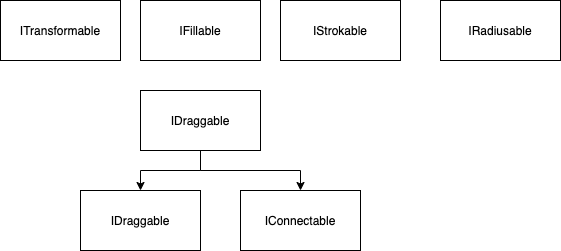

The diagram above was exported from draw.io. Its source (the exported page's mxGraphModel, read from the mxfile embedded in the PNG):
<mxGraphModel dx="734" dy="642" grid="1" gridSize="10" guides="1" tooltips="1" connect="1" arrows="1" fold="1" page="1" pageScale="1" pageWidth="850" pageHeight="1100" math="0" shadow="0">
  <root>
    <mxCell id="0" />
    <mxCell id="1" parent="0" />
    <mxCell id="3" value="ITransformable" style="rounded=0;whiteSpace=wrap;html=1;" vertex="1" parent="1">
      <mxGeometry x="150" y="120" width="120" height="60" as="geometry" />
    </mxCell>
    <mxCell id="4" value="IFillable" style="rounded=0;whiteSpace=wrap;html=1;" vertex="1" parent="1">
      <mxGeometry x="290" y="120" width="120" height="60" as="geometry" />
    </mxCell>
    <mxCell id="5" value="IStrokable" style="rounded=0;whiteSpace=wrap;html=1;" vertex="1" parent="1">
      <mxGeometry x="430" y="120" width="120" height="60" as="geometry" />
    </mxCell>
    <mxCell id="6" value="IRadiusable" style="rounded=0;whiteSpace=wrap;html=1;" vertex="1" parent="1">
      <mxGeometry x="590" y="120" width="120" height="60" as="geometry" />
    </mxCell>
    <mxCell id="10" style="edgeStyle=orthogonalEdgeStyle;rounded=0;orthogonalLoop=1;jettySize=auto;html=1;" edge="1" parent="1" source="7" target="8">
      <mxGeometry relative="1" as="geometry" />
    </mxCell>
    <mxCell id="11" style="edgeStyle=orthogonalEdgeStyle;rounded=0;orthogonalLoop=1;jettySize=auto;html=1;" edge="1" parent="1" source="7" target="9">
      <mxGeometry relative="1" as="geometry" />
    </mxCell>
    <mxCell id="7" value="IDraggable" style="rounded=0;whiteSpace=wrap;html=1;" vertex="1" parent="1">
      <mxGeometry x="290" y="210" width="120" height="60" as="geometry" />
    </mxCell>
    <mxCell id="8" value="IDraggable" style="rounded=0;whiteSpace=wrap;html=1;" vertex="1" parent="1">
      <mxGeometry x="230" y="310" width="120" height="60" as="geometry" />
    </mxCell>
    <mxCell id="9" value="IConnectable" style="rounded=0;whiteSpace=wrap;html=1;" vertex="1" parent="1">
      <mxGeometry x="390" y="310" width="120" height="60" as="geometry" />
    </mxCell>
  </root>
</mxGraphModel>